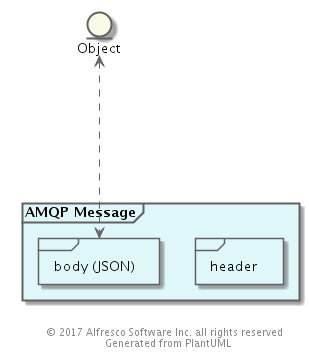

The diagram above was rendered by PlantUML. Its source (embedded in the PNG):
@startuml
' Use straight lines
skinparam linetype ortho

' Color Scheme
' Selected from Google Material Design color palette: https://material.google.com/style/color.html#color-color-palette
skinparam backgroundColor white

skinparam actorBorderColor #616161

skinparam classArrowColor #616161
skinparam classBackgroundColor #FFF9C4
skinparam classBorderColor #616161

skinparam componentArrowColor #616161
skinparam componentBackgroundColor #FFF8E1
skinparam componentBorderColor #616161

skinparam nodeArrowColor #616161
skinParam nodeBackgroundColor #E0F7FA
skinParam nodeBorderColor #616161

skinparam objectArrowColor #616161
skinParam objectBackgroundColor #FFEBEE
skinParam objectBorderColor #616161

skinparam queueArrowColor #616161
skinParam queueBackgroundColor #F3E5F5
skinParam queueBorderColor #616161

skinparam databaseArrowColor #616161
skinParam databaseBackgroundColor #E0E0E0
skinParam databaseBorderColor #616161

skinparam frameBackgroundColor #E0F7FA
skinparam frameBorderColor #616161

skinparam entityBackgroundColor #F9FBE7
skinparam entityBorderColor #616161

skinparam participantBackgroundColor #E3F2FD
skinparam participantBorderColor #616161

skinparam noteBackgroundColor #FFECB3
skinparam noteBorderColor #616161

'  Stamp the files as generated and copyrighted
center footer © 2017 Alfresco Software Inc. all rights reserved \n Generated from PlantUML

entity "Object" as O

frame "AMQP Message" as M {
frame header as H
frame "body (JSON)" as B
}

O <.--.> B
@enduml